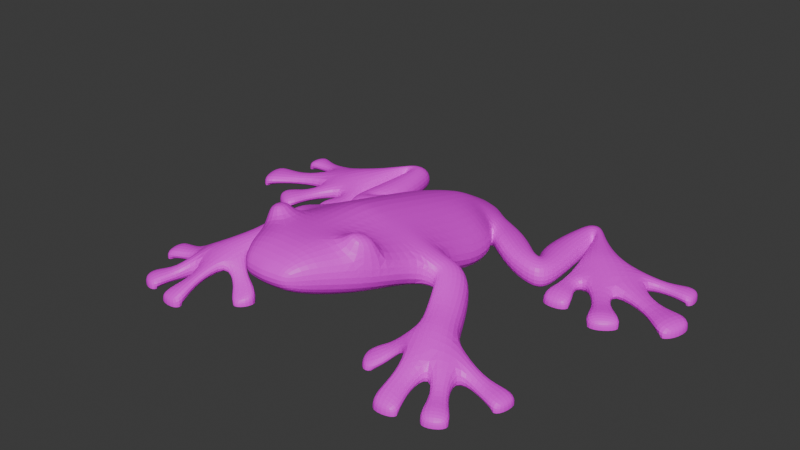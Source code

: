 # Source: frog_2.blend  (saved by Blender 4.0.36; exported with 4.5.12 LTS)
import bpy
from mathutils import Matrix  # noqa: F401  (used for matrix-valued properties, if any)

bpy.ops.wm.read_factory_settings(use_empty=True)
scene = bpy.context.scene
scene.name = 'Scene'

# ---- collections
col_collection = bpy.data.collections.new('Collection'); scene.collection.children.link(col_collection)

# ---- images (referenced by path relative to the original .blend; pixels are not part of the script)
import os
ASSET_DIR = os.environ.get("B2B_ASSET_DIR", "")  # directory of the original .blend (textures are referenced by path, not embedded)
HERE = os.path.dirname(os.path.abspath(__file__))  # packed textures are extracted next to this script under _unpacked/

def load_image(name, relpath, width, height, colorspace="sRGB"):
    """Load a texture the original file referenced (path relative to the .blend, or extracted next to this script)."""
    p = next((c for c in (os.path.join(HERE, relpath), os.path.join(ASSET_DIR, relpath)) if relpath and os.path.exists(c)), "")
    if p:
        img = bpy.data.images.load(p, check_existing=True)
        img.name = name
    else:  # same state as the original file: an image datablock whose file is absent (Cycles renders it pink)
        img = bpy.data.images.new(name, width, height)
        img.source = "FILE"
        img.filepath = "//" + (relpath or name)
    img.colorspace_settings.name = colorspace
    return img
img_untitled = load_image('Untitled', '', 2048, 2048, 'sRGB')
img_material_rana1 = load_image('material rana1', '', 2048, 2048, 'sRGB')

# ---- materials (node trees are filled in below, after node groups)
mat_material = bpy.data.materials.new('Material')
mat_material.use_transparent_shadow = False

# ---- material node trees
mat_material.use_nodes = True; mat_material.node_tree.nodes.clear()
_N = mat_material.node_tree.nodes; _L = mat_material.node_tree.links
n0 = _N.new('ShaderNodeBsdfPrincipled'); n0.name = 'Principled BSDF'; n0.location = (10, 300)
n0.inputs[3].default_value = 1.45
n1 = _N.new('ShaderNodeOutputMaterial'); n1.name = 'Material Output'; n1.location = (300, 300)
n2 = _N.new('ShaderNodeUVMap'); n2.name = 'UV Map'; n2.location = (-341, 458)
n2.uv_map = 'UVMap'
n3 = _N.new('ShaderNodeTexImage'); n3.name = 'Image Texture'; n3.location = (-409, 346)
n3.image = img_untitled
n4 = _N.new('ShaderNodeTexImage'); n4.name = 'Image Texture.001'; n4.location = (-385, 63)
n4.image = img_material_rana1
_L.new(n0.outputs[0], n1.inputs[0])
_L.new(n4.outputs[0], n0.inputs[0])
n1.is_active_output = True

# ---- world
world_world = bpy.data.worlds.new('World'); scene.world = world_world
world_world.use_nodes = True; world_world.node_tree.nodes.clear()
_N = world_world.node_tree.nodes; _L = world_world.node_tree.links
n0 = _N.new('ShaderNodeOutputWorld'); n0.name = 'World Output'; n0.location = (300, 300)
n1 = _N.new('ShaderNodeBackground'); n1.name = 'Background'; n1.location = (10, 300)
n1.inputs[0].default_value = (0.05088, 0.05088, 0.05088, 1.0)
_L.new(n1.outputs[0], n0.inputs[0])
n0.is_active_output = True
world_world.color = (0.05088, 0.05088, 0.05088)
world_world.use_sun_shadow = False
world_world.sun_shadow_jitter_overblur = 0.0

# ---- meshes
me_plane = bpy.data.meshes.new('Plane')
me_plane.from_pydata([(0.6167, -0.1789, 0.2627), (0.6144, 0.5218, 0.113), (0.0, -0.1736, 0.1966), (0.0, 0.5173, 0.0888), (0.6035, 0.07074, 0.2451), (0.0, 0.07074, 0.1585), (0.5815, -0.5036, 0.3347), (0.0, -0.4993, 0.2475), (0.4882, -0.7425, 0.37), (0.0, -0.7382, 0.2848), (0.3573, -0.9796, 0.4075), (0.0, -0.9753, 0.3508), (0.2141, -1.173, 0.4393), (0.0, -1.212, 0.4454), (0.5484, 0.8701, 0.08628), (0.0, 0.8647, 0.03457), (0.3638, 1.103, 0.06275), (0.0, 1.102, 0.03642), (0.3045, 1.415, 0.01636), (0.0, 1.415, 0.01642), (0.1506, 1.518, 0.007231), (0.0, 1.552, 0.005595), (0.7344, 0.8293, 0.04762), (0.8394, 1.075, 0.016), (0.491, 0.9628, 0.08267), (0.597, 1.302, 0.0197), (1.026, 0.7969, 0.0), (0.8651, 1.061, 0.01329), (1.09, 0.9452, 0.0), (0.8449, 1.094, 0.01419), (1.081, 1.21, 0.0), (0.7471, 1.278, 0.01152), (1.036, 1.621, 0.0), (0.8179, 1.733, 0.0), (1.036, 1.629, 0.0), (0.8828, 1.884, 0.0), (1.042, 1.635, 0.0), (1.004, 1.889, 0.0), (1.044, 1.627, 0.0), (1.128, 1.715, 0.0), (1.108, 1.326, 0.0), (1.375, 1.538, 0.0), (1.12, 1.159, 0.0), (1.564, 1.511, 0.0), (1.315, 1.092, 0.0), (1.648, 1.355, 0.0), (1.14, 0.7007, 2.91e-11), (1.346, 0.7151, 2.91e-11), (2.064, 1.596, 2.91e-11), (2.093, 1.421, 2.91e-11), (0.7181, -0.1494, 0.2524), (0.8017, 0.1266, 0.1928), (0.7372, -0.1617, 0.2458), (0.9425, 0.03991, 0.1426), (0.8335, -0.3922, 0.2006), (1.09, -0.254, 0.06253), (0.8947, -0.5394, 0.1908), (1.167, -0.4341, 0.03418), (0.9374, -0.7069, 0.1374), (1.324, -0.6443, 0.0), (0.5604, -0.7521, 2.91e-11), (0.6582, -0.8999, 2.91e-11), (1.764, -0.5117, 2.91e-11), (1.731, -0.7067, 2.91e-11), (0.6101, -0.05358, 0.2645), (0.0, -0.05141, 0.1776), (0.7599, -0.01155, 0.2291), (0.8399, -0.06235, 0.2062), (0.962, -0.3237, 0.1214), (1.031, -0.4883, 0.1121), (1.18, -0.7502, 0.01327), (0.3341, 1.258, 0.03519), (0.0, 1.257, 0.03148), (0.7869, 0.9514, 0.03158), (0.544, 1.13, 0.04609), (0.9453, 0.9298, 0.006366), (0.9673, 1.021, 0.002663), (0.9142, 1.246, 0.0005572), (0.927, 1.677, 0.0), (0.9595, 1.756, 0.0), (1.023, 1.762, 0.0), (1.089, 1.675, 0.0), (1.241, 1.432, 0.0), (1.342, 1.335, 0.0), (1.539, 1.127, 0.0), (1.011, -1.21, 2.91e-11), (1.213, -1.189, 2.91e-11), (1.563, -1.062, 2.91e-11), (1.406, -1.145, 2.91e-11), (2.235, 1.063, 2.91e-11), (2.176, 0.8701, 2.91e-11), (1.647, 0.6102, 2.91e-11), (1.806, 0.7207, 2.91e-11), (0.3083, -0.1757, 0.197), (0.3072, 0.5173, 0.0888), (0.3017, 0.07074, 0.1585), (0.2908, -0.5015, 0.2478), (0.2441, -0.7404, 0.2851), (0.1787, -0.9774, 0.3512), (0.107, -1.193, 0.4423), (0.2742, 0.8647, 0.03457), (0.1819, 1.103, 0.03414), (0.1522, 1.416, 0.01541), (0.0753, 1.535, 0.006517), (0.305, -0.0525, 0.1777), (0.1671, 1.258, 0.03003), (0.6167, -0.1545, 0.432), (0.6144, 0.5378, 0.2753), (0.0, -0.134, 0.6427), (0.0, 0.5568, 0.5092), (0.6035, 0.09713, 0.4142), (0.0, 0.1103, 0.6045), (0.5815, -0.4772, 0.5039), (0.0, -0.4597, 0.6223), (0.4882, -0.7161, 0.5411), (0.0, -0.6986, 0.625), (0.3573, -0.9532, 0.5781), (0.0, -0.9413, 0.6261), (0.2141, -1.156, 0.5508), (0.0, -1.195, 0.5569), (0.5484, 0.8882, 0.2529), (0.0, 0.9043, 0.4239), (0.3638, 1.122, 0.1958), (0.0, 1.132, 0.3709), (0.3045, 1.419, 0.1626), (0.0, 1.419, 0.2406), (0.1506, 1.519, 0.1719), (0.0, 1.552, 0.1715), (0.7344, 0.8363, 0.1684), (0.8394, 1.076, 0.1638), (0.491, 0.9831, 0.2137), (0.597, 1.306, 0.1657), (1.026, 0.7969, 0.1319), (0.8651, 1.062, 0.1622), (1.09, 0.9452, 0.1319), (0.8449, 1.095, 0.1096), (1.081, 1.21, 0.1319), (0.7471, 1.279, 0.1218), (1.036, 1.621, 0.1319), (0.8179, 1.733, 0.1183), (1.036, 1.629, 0.1319), (0.8828, 1.884, 0.1183), (1.042, 1.635, 0.1319), (1.004, 1.889, 0.1183), (1.044, 1.627, 0.1319), (1.128, 1.715, 0.1183), (1.108, 1.326, 0.1319), (1.375, 1.538, 0.1183), (1.12, 1.159, 0.09043), (1.564, 1.511, 0.09524), (1.315, 1.092, 0.1095), (1.648, 1.355, 0.1095), (1.14, 0.7007, 0.04561), (1.346, 0.7151, 0.04561), (2.064, 1.596, 0.04561), (2.093, 1.421, 0.04561), (0.7181, -0.1256, 0.3736), (0.8017, 0.148, 0.3627), (0.7372, -0.1387, 0.3671), (0.9425, 0.05418, 0.3125), (0.8335, -0.3744, 0.2537), (1.09, -0.2504, 0.2359), (0.8947, -0.5238, 0.244), (1.167, -0.4331, 0.2102), (0.9374, -0.6969, 0.2096), (1.324, -0.6443, 0.1712), (0.5604, -0.746, 0.05687), (0.6582, -0.8952, 0.03613), (1.764, -0.5117, 0.04561), (1.731, -0.7067, 0.04561), (0.6101, -0.02719, 0.4336), (0.0, -0.01182, 0.6236), (0.7599, 0.01185, 0.3987), (0.8399, -0.04207, 0.3761), (0.962, -0.3147, 0.278), (1.031, -0.4809, 0.2704), (1.18, -0.7504, 0.1889), (0.3341, 1.269, 0.198), (0.0, 1.269, 0.3112), (0.7869, 0.9557, 0.1919), (0.544, 1.142, 0.2089), (0.9453, 0.9297, 0.1733), (0.9673, 1.021, 0.1715), (0.9142, 1.246, 0.1711), (0.927, 1.677, 0.1712), (0.9595, 1.756, 0.1712), (1.023, 1.762, 0.1712), (1.089, 1.675, 0.1712), (1.241, 1.432, 0.1712), (1.342, 1.335, 0.1712), (1.539, 1.127, 0.1095), (1.011, -1.21, 0.04966), (1.213, -1.189, 0.04561), (1.563, -1.062, 0.04561), (1.406, -1.145, 0.04561), (2.235, 1.063, 0.04561), (2.176, 0.8701, 0.04561), (1.647, 0.6102, 0.04561), (1.806, 0.7207, 0.04561), (0.3083, -0.1361, 0.5372), (0.3072, 0.5568, 0.429), (0.3017, 0.1103, 0.4987), (0.2908, -0.4619, 0.5881), (0.2441, -0.7008, 0.6253), (0.1787, -0.9434, 0.6264), (0.107, -1.175, 0.5538), (0.2742, 0.9043, 0.3748), (0.1819, 1.132, 0.3147), (0.1522, 1.419, 0.2081), (0.0753, 1.535, 0.1717), (0.305, -0.01291, 0.518), (0.1671, 1.269, 0.2656), (0.365, -0.4866, 0.6607), (0.5253, -0.499, 0.6298), (0.3274, -0.679, 0.6908), (0.4502, -0.6914, 0.6599), (1.525, 0.8618, 0.00212), (1.539, 0.6658, 2.91e-11), (1.809, 0.8197, 2.91e-11), (1.624, 0.9199, 0.00212), (1.525, 0.8618, 0.06312), (1.539, 0.6658, 0.08702), (1.809, 0.8197, 0.08702), (1.624, 0.9199, 0.06312), (1.887, 1.038, 0.0002045), (2.057, 0.8305, 2.91e-11), (2.174, 1.184, 2.91e-11), (1.935, 1.16, 0.0002045), (1.887, 1.038, 0.06171), (2.057, 0.8305, 0.08921), (2.174, 1.184, 0.08921), (1.935, 1.16, 0.06171), (1.85, 1.42, 0.0), (2.016, 1.385, 2.91e-11), (1.98, 1.606, 2.91e-11), (1.831, 1.522, 0.0), (1.85, 1.42, 0.06473), (2.016, 1.385, 0.07618), (1.98, 1.606, 0.07618), (1.831, 1.522, 0.06473), (1.136, 0.9634, -0.001246), (1.106, 0.8061, 2.91e-11), (1.366, 0.833, 2.91e-11), (1.267, 0.9823, -0.001246), (1.136, 0.9634, 0.0782), (1.106, 0.8061, 0.09077), (1.366, 0.833, 0.09077), (1.267, 0.9823, 0.0782), (1.483, -0.6387, 0.002806), (1.638, -0.7113, 2.91e-11), (1.667, -0.4807, 2.91e-11), (1.487, -0.5066, 0.01384), (1.483, -0.6387, 0.07157), (1.638, -0.7113, 0.07474), (1.667, -0.4805, 0.0834), (1.488, -0.5063, 0.08417), (1.303, -0.9092, 0.002285), (1.334, -1.074, 2.91e-11), (1.536, -0.9599, 2.91e-11), (1.412, -0.8537, -0.002682), (1.303, -0.9092, 0.08214), (1.334, -1.074, 0.08765), (1.536, -0.9599, 0.08274), (1.412, -0.8537, 0.07552), (1.012, -0.9458, 0.06957), (0.9868, -1.104, -9.022e-10), (1.214, -1.096, 2.91e-11), (1.154, -0.939, 0.02049), (1.011, -0.9425, 0.1441), (0.9868, -1.101, 0.1129), (1.214, -1.096, 0.07751), (1.154, -0.939, 0.09454), (0.7681, -0.6482, 0.06441), (0.6597, -0.6644, 2.91e-11), (0.7614, -0.8496, 2.91e-11), (0.8127, -0.7566, 0.02755), (0.7681, -0.6402, 0.1448), (0.6597, -0.6541, 0.1194), (0.7614, -0.8423, 0.05993), (0.8127, -0.7513, 0.1112)], [], [(95, 94, 1, 4), (104, 95, 4, 64), (93, 96, 7, 2), (96, 97, 9, 7), (97, 98, 11, 9), (98, 99, 13, 11), (94, 100, 14, 1), (100, 101, 16, 14), (105, 102, 18, 71), (102, 103, 20, 18), (74, 73, 22, 24), (71, 74, 24, 16), (73, 75, 26, 22), (75, 76, 28, 26), (76, 77, 30, 28), (77, 78, 32, 30), (78, 79, 34, 32), (79, 80, 36, 34), (80, 81, 38, 36), (81, 82, 40, 38), (82, 83, 42, 40), (83, 84, 44, 42), (242, 47, 46, 241), (234, 48, 49, 233), (64, 66, 50, 0), (66, 67, 52, 50), (67, 68, 54, 52), (68, 69, 56, 54), (69, 70, 58, 56), (274, 61, 60, 273), (250, 62, 63, 249), (57, 59, 70, 69), (55, 57, 69, 68), (53, 55, 68, 67), (51, 53, 67, 66), (4, 51, 66, 64), (93, 104, 64, 0), (43, 45, 84, 83), (41, 43, 83, 82), (39, 41, 82, 81), (37, 39, 81, 80), (35, 37, 80, 79), (33, 35, 79, 78), (31, 33, 78, 77), (29, 31, 77, 76), (27, 29, 76, 75), (23, 27, 75, 73), (18, 25, 74, 71), (25, 23, 73, 74), (101, 105, 71, 16), (266, 86, 85, 265), (258, 87, 88, 257), (226, 89, 90, 225), (218, 92, 91, 217), (17, 72, 105, 101), (2, 65, 104, 93), (19, 21, 103, 102), (72, 19, 102, 105), (15, 17, 101, 100), (3, 15, 100, 94), (10, 12, 99, 98), (8, 10, 98, 97), (6, 8, 97, 96), (0, 6, 96, 93), (65, 5, 95, 104), (5, 3, 94, 95), (201, 110, 107, 200), (210, 170, 110, 201), (199, 108, 113, 202), (202, 113, 115, 203), (203, 115, 117, 204), (204, 117, 119, 205), (200, 107, 120, 206), (206, 120, 122, 207), (211, 177, 124, 208), (208, 124, 126, 209), (180, 130, 128, 179), (177, 122, 130, 180), (179, 128, 132, 181), (181, 132, 134, 182), (182, 134, 136, 183), (183, 136, 138, 184), (184, 138, 140, 185), (185, 140, 142, 186), (186, 142, 144, 187), (187, 144, 146, 188), (188, 146, 148, 189), (189, 148, 150, 190), (246, 245, 152, 153), (238, 237, 155, 154), (170, 106, 156, 172), (172, 156, 158, 173), (173, 158, 160, 174), (174, 160, 162, 175), (175, 162, 164, 176), (278, 277, 166, 167), (254, 253, 169, 168), (163, 175, 176, 165), (161, 174, 175, 163), (159, 173, 174, 161), (157, 172, 173, 159), (110, 170, 172, 157), (199, 106, 170, 210), (149, 189, 190, 151), (147, 188, 189, 149), (145, 187, 188, 147), (143, 186, 187, 145), (141, 185, 186, 143), (139, 184, 185, 141), (137, 183, 184, 139), (135, 182, 183, 137), (133, 181, 182, 135), (129, 179, 181, 133), (124, 177, 180, 131), (131, 180, 179, 129), (207, 122, 177, 211), (270, 269, 191, 192), (262, 261, 194, 193), (230, 229, 196, 195), (222, 221, 197, 198), (123, 207, 211, 178), (108, 199, 210, 171), (125, 208, 209, 127), (178, 211, 208, 125), (121, 206, 207, 123), (109, 200, 206, 121), (116, 204, 205, 118), (114, 203, 204, 116), (112, 202, 212, 213), (106, 199, 202, 112), (171, 210, 201, 111), (111, 201, 200, 109), (34, 36, 142, 140), (4, 1, 107, 110), (52, 54, 160, 158), (37, 35, 141, 143), (103, 21, 127, 209), (55, 53, 159, 161), (18, 20, 126, 124), (85, 86, 192, 191), (36, 38, 144, 142), (265, 85, 191, 269), (54, 56, 162, 160), (39, 37, 143, 145), (267, 70, 176, 271), (57, 55, 161, 163), (24, 22, 128, 130), (88, 87, 193, 194), (38, 40, 146, 144), (25, 18, 124, 131), (257, 88, 194, 261), (41, 39, 145, 147), (16, 24, 130, 122), (259, 59, 165, 263), (23, 25, 131, 129), (90, 89, 195, 196), (6, 0, 106, 112), (60, 61, 167, 166), (40, 42, 148, 146), (225, 90, 196, 229), (273, 60, 166, 277), (43, 41, 147, 149), (227, 45, 151, 231), (275, 58, 164, 279), (22, 26, 132, 128), (91, 92, 198, 197), (8, 6, 112, 114), (63, 62, 168, 169), (27, 23, 129, 133), (217, 91, 197, 221), (249, 63, 169, 253), (219, 84, 190, 223), (251, 57, 163, 255), (46, 47, 153, 152), (26, 28, 134, 132), (10, 8, 114, 116), (241, 46, 152, 245), (29, 27, 133, 135), (99, 12, 118, 205), (243, 44, 150, 247), (49, 48, 154, 155), (28, 30, 136, 134), (12, 10, 116, 118), (233, 49, 155, 237), (31, 29, 135, 137), (235, 43, 149, 239), (1, 14, 120, 107), (30, 32, 138, 136), (13, 99, 205, 119), (0, 50, 156, 106), (33, 31, 137, 139), (51, 4, 110, 157), (14, 16, 122, 120), (32, 34, 140, 138), (50, 52, 158, 156), (35, 33, 139, 141), (20, 103, 209, 126), (53, 51, 157, 159), (213, 212, 214, 215), (114, 112, 213, 215), (203, 114, 215, 214), (202, 203, 214, 212), (92, 218, 222, 198), (218, 219, 223, 222), (44, 216, 220, 150), (216, 217, 221, 220), (190, 150, 220, 223), (223, 220, 221, 222), (84, 219, 216, 44), (219, 218, 217, 216), (89, 226, 230, 195), (226, 227, 231, 230), (84, 224, 228, 190), (224, 225, 229, 228), (151, 190, 228, 231), (231, 228, 229, 230), (45, 227, 224, 84), (227, 226, 225, 224), (48, 234, 238, 154), (234, 235, 239, 238), (45, 232, 236, 151), (232, 233, 237, 236), (149, 151, 236, 239), (239, 236, 237, 238), (43, 235, 232, 45), (235, 234, 233, 232), (47, 242, 246, 153), (242, 243, 247, 246), (42, 240, 244, 148), (240, 241, 245, 244), (150, 148, 244, 247), (247, 244, 245, 246), (44, 243, 240, 42), (243, 242, 241, 240), (62, 250, 254, 168), (250, 251, 255, 254), (59, 248, 252, 165), (248, 249, 253, 252), (163, 165, 252, 255), (255, 252, 253, 254), (57, 251, 248, 59), (251, 250, 249, 248), (87, 258, 262, 193), (258, 259, 263, 262), (70, 256, 260, 176), (256, 257, 261, 260), (165, 176, 260, 263), (263, 260, 261, 262), (59, 259, 256, 70), (259, 258, 257, 256), (86, 266, 270, 192), (266, 267, 271, 270), (58, 264, 268, 164), (264, 265, 269, 268), (176, 164, 268, 271), (271, 268, 269, 270), (70, 267, 264, 58), (267, 266, 265, 264), (61, 274, 278, 167), (274, 275, 279, 278), (56, 272, 276, 162), (272, 273, 277, 276), (164, 162, 276, 279), (279, 276, 277, 278), (58, 275, 272, 56), (275, 274, 273, 272)])
_k = {(46, 47): 1.0, (46, 241): 1.0, (48, 49): 1.0, (49, 233): 1.0, (60, 61): 1.0, (60, 273): 1.0, (62, 63): 1.0, (63, 249): 1.0, (85, 86): 1.0, (85, 265): 1.0, (87, 88): 1.0, (88, 257): 1.0, (89, 90): 1.0, (90, 225): 1.0, (91, 92): 1.0, (91, 217): 1.0, (92, 218): 1.0, (217, 218): 1.0, (89, 226): 1.0, (225, 226): 1.0, (48, 234): 1.0, (233, 234): 1.0, (47, 242): 1.0, (241, 242): 1.0, (62, 250): 1.0, (249, 250): 1.0, (87, 258): 1.0, (257, 258): 1.0, (86, 266): 1.0, (265, 266): 1.0, (61, 274): 1.0, (273, 274): 1.0}
me_plane.attributes.new('crease_edge', 'FLOAT', 'EDGE').data.foreach_set('value', [_k.get((min(e.vertices), max(e.vertices)), 0.0) for e in me_plane.edges])
_uv = me_plane.uv_layers.new(name='UVMap')
_uv.uv.foreach_set('vector', [0.9321, 0.289, 0.9309, 0.3891, 0.8628, 0.3901, 0.8658, 0.2882, 0.9314, 0.2614, 0.9321, 0.289, 0.8658, 0.2882, 0.8644, 0.2603, 0.9307, 0.2337, 0.9346, 0.1607, 0.9992, 0.1609, 0.9992, 0.2339, 0.9346, 0.1607, 0.9449, 0.1071, 0.9992, 0.1074, 0.9992, 0.1609, 0.9449, 0.1071, 0.9597, 0.05354, 0.9995, 0.05385, 0.9992, 0.1074, 0.9597, 0.05354, 0.9762, 0.004484, 1.0, -3.345e-08, 0.9995, 0.05385, 0.9309, 0.3891, 0.9383, 0.4669, 0.8778, 0.4678, 0.8628, 0.3901, 0.9383, 0.4669, 0.9591, 0.5198, 0.919, 0.5196, 0.8778, 0.4678, 0.9626, 0.5544, 0.966, 0.5896, 0.9322, 0.5895, 0.9255, 0.5543, 0.966, 0.5896, 0.9832, 0.6161, 0.9665, 0.6124, 0.9322, 0.5895, 0.8788, 0.5261, 0.8244, 0.4867, 0.836, 0.4593, 0.8906, 0.4884, 0.9255, 0.5543, 0.8788, 0.5261, 0.8906, 0.4884, 0.919, 0.5196, 0.8244, 0.4867, 0.7889, 0.4824, 0.7707, 0.453, 0.836, 0.4593, 0.7889, 0.4824, 0.7841, 0.5028, 0.7567, 0.486, 0.7707, 0.453, 0.7841, 0.5028, 0.7962, 0.5526, 0.759, 0.5449, 0.7567, 0.486, 0.7962, 0.5526, 0.794, 0.6485, 0.7696, 0.6362, 0.759, 0.5449, 0.794, 0.6485, 0.7869, 0.6662, 0.7696, 0.638, 0.7696, 0.6362, 0.7869, 0.6662, 0.7728, 0.6675, 0.7684, 0.6394, 0.7696, 0.638, 0.7728, 0.6675, 0.758, 0.6483, 0.7679, 0.6375, 0.7684, 0.6394, 0.758, 0.6483, 0.7237, 0.5945, 0.7533, 0.5708, 0.7679, 0.6375, 0.7237, 0.5945, 0.7012, 0.573, 0.7503, 0.5336, 0.7533, 0.5708, 0.7012, 0.573, 0.657, 0.527, 0.7068, 0.5188, 0.7503, 0.5336, 0.6951, 0.4614, 0.6994, 0.4351, 0.7451, 0.4318, 0.7528, 0.4551, 0.5597, 0.6338, 0.5411, 0.6315, 0.5342, 0.5928, 0.5513, 0.5847, 0.8644, 0.2603, 0.8308, 0.2703, 0.8401, 0.2393, 0.8627, 0.2325, 0.8308, 0.2703, 0.8127, 0.2593, 0.8358, 0.2367, 0.8401, 0.2393, 0.8127, 0.2593, 0.7844, 0.2024, 0.8136, 0.1861, 0.8358, 0.2367, 0.7844, 0.2024, 0.7688, 0.166, 0.7997, 0.1536, 0.8136, 0.1861, 0.7688, 0.166, 0.7342, 0.1092, 0.7894, 0.117, 0.7997, 0.1536, 0.8271, 0.08683, 0.8499, 0.07557, 0.8719, 0.1083, 0.85, 0.1279, 0.6263, 0.1697, 0.6047, 0.1629, 0.6116, 0.1195, 0.6322, 0.1184, 0.7379, 0.1791, 0.7023, 0.133, 0.7342, 0.1092, 0.7688, 0.166, 0.7553, 0.2188, 0.7379, 0.1791, 0.7688, 0.166, 0.7844, 0.2024, 0.7894, 0.2829, 0.7553, 0.2188, 0.7844, 0.2024, 0.8127, 0.2593, 0.8213, 0.3015, 0.7894, 0.2829, 0.8127, 0.2593, 0.8308, 0.2703, 0.8658, 0.2882, 0.8213, 0.3015, 0.8308, 0.2703, 0.8644, 0.2603, 0.9307, 0.2337, 0.9314, 0.2614, 0.8644, 0.2603, 0.8627, 0.2325, 0.652, 0.6123, 0.6333, 0.5777, 0.657, 0.527, 0.7012, 0.573, 0.6941, 0.6181, 0.652, 0.6123, 0.7012, 0.573, 0.7237, 0.5945, 0.7493, 0.6573, 0.6941, 0.6181, 0.7237, 0.5945, 0.758, 0.6483, 0.7771, 0.6956, 0.7493, 0.6573, 0.758, 0.6483, 0.7728, 0.6675, 0.8041, 0.6944, 0.7771, 0.6956, 0.7728, 0.6675, 0.7869, 0.6662, 0.8183, 0.6608, 0.8041, 0.6944, 0.7869, 0.6662, 0.794, 0.6485, 0.8335, 0.5596, 0.8183, 0.6608, 0.794, 0.6485, 0.7962, 0.5526, 0.8115, 0.5186, 0.8335, 0.5596, 0.7962, 0.5526, 0.7841, 0.5028, 0.807, 0.5114, 0.8115, 0.5186, 0.7841, 0.5028, 0.7889, 0.4824, 0.8127, 0.5144, 0.807, 0.5114, 0.7889, 0.4824, 0.8244, 0.4867, 0.9322, 0.5895, 0.867, 0.5647, 0.8788, 0.5261, 0.9255, 0.5543, 0.867, 0.5647, 0.8127, 0.5144, 0.8244, 0.4867, 0.8788, 0.5261, 0.9591, 0.5198, 0.9626, 0.5544, 0.9255, 0.5543, 0.919, 0.5196, 0.7259, 0.03248, 0.7261, 0.01181, 0.7711, 0.007075, 0.7766, 0.0306, 0.6547, 0.06306, 0.6484, 0.04036, 0.6833, 0.02187, 0.6993, 0.03759, 0.516, 0.5401, 0.5023, 0.5134, 0.515, 0.4704, 0.5415, 0.4615, 0.5966, 0.4588, 0.5971, 0.4368, 0.6324, 0.4121, 0.6563, 0.4244, 0.9996, 0.5194, 0.9998, 0.5539, 0.9626, 0.5544, 0.9591, 0.5198, 0.9992, 0.2339, 0.9992, 0.2613, 0.9314, 0.2614, 0.9307, 0.2337, 0.9999, 0.5892, 1.0, 0.6198, 0.9832, 0.6161, 0.966, 0.5896, 0.9998, 0.5539, 0.9999, 0.5892, 0.966, 0.5896, 0.9626, 0.5544, 0.9993, 0.4667, 0.9996, 0.5194, 0.9591, 0.5198, 0.9383, 0.4669, 0.9992, 0.3888, 0.9993, 0.4667, 0.9383, 0.4669, 0.9309, 0.3891, 0.9205, 0.05253, 0.9524, 0.008969, 0.9762, 0.004484, 0.9597, 0.05354, 0.8914, 0.1058, 0.9205, 0.05253, 0.9597, 0.05354, 0.9449, 0.1071, 0.8707, 0.1594, 0.8914, 0.1058, 0.9449, 0.1071, 0.9346, 0.1607, 0.8627, 0.2325, 0.8707, 0.1594, 0.9346, 0.1607, 0.9307, 0.2337, 0.9992, 0.2613, 0.9992, 0.2887, 0.9321, 0.289, 0.9314, 0.2614, 0.9992, 0.2887, 0.9992, 0.3888, 0.9309, 0.3891, 0.9321, 0.289, 0.07059, 0.2923, 0.1403, 0.2928, 0.1448, 0.3933, 0.07054, 0.3926, 0.07164, 0.2646, 0.1421, 0.2649, 0.1403, 0.2928, 0.07059, 0.2923, 0.0727, 0.2369, 0.0006721, 0.2334, 0.004978, 0.1617, 0.06977, 0.1636, 0.06977, 0.1636, 0.004978, 0.1617, 0.007291, 0.1087, 0.0603, 0.1097, 0.0603, 0.1097, 0.007291, 0.1087, 0.00972, 0.05485, 0.04852, 0.05545, 0.04852, 0.05545, 0.00972, 0.05485, 0.01563, -7.482e-09, 0.03882, 0.005043, 0.07054, 0.3926, 0.1448, 0.3933, 0.128, 0.471, 0.06242, 0.4705, 0.06242, 0.4705, 0.128, 0.471, 0.08822, 0.5229, 0.04293, 0.5215, 0.04066, 0.5528, 0.08017, 0.5551, 0.07389, 0.5889, 0.03866, 0.5872, 0.03866, 0.5872, 0.07389, 0.5889, 0.03901, 0.6099, 0.0225, 0.6132, 0.1265, 0.5282, 0.1164, 0.4925, 0.1729, 0.4623, 0.182, 0.4886, 0.08017, 0.5551, 0.08822, 0.5229, 0.1164, 0.4925, 0.1265, 0.5282, 0.182, 0.4886, 0.1729, 0.4623, 0.2383, 0.4561, 0.2175, 0.4842, 0.2175, 0.4842, 0.2383, 0.4561, 0.2507, 0.4893, 0.2215, 0.5046, 0.2215, 0.5046, 0.2507, 0.4893, 0.2462, 0.5479, 0.2077, 0.554, 0.2077, 0.554, 0.2462, 0.5479, 0.2322, 0.6388, 0.206, 0.6497, 0.206, 0.6497, 0.2322, 0.6388, 0.2321, 0.6406, 0.2123, 0.6675, 0.2123, 0.6675, 0.2321, 0.6406, 0.2332, 0.642, 0.226, 0.6692, 0.226, 0.6692, 0.2332, 0.642, 0.2338, 0.6401, 0.2411, 0.6503, 0.2411, 0.6503, 0.2338, 0.6401, 0.2507, 0.5739, 0.2768, 0.5975, 0.2768, 0.5975, 0.2507, 0.5739, 0.2571, 0.5378, 0.2996, 0.5766, 0.2996, 0.5766, 0.2571, 0.5378, 0.2992, 0.5236, 0.3475, 0.5329, 0.3139, 0.467, 0.2577, 0.4594, 0.2683, 0.4372, 0.3129, 0.4416, 0.4399, 0.6424, 0.4501, 0.5936, 0.4679, 0.6027, 0.4597, 0.6411, 0.1421, 0.2649, 0.1449, 0.2368, 0.1694, 0.245, 0.1759, 0.2752, 0.1759, 0.2752, 0.1694, 0.245, 0.174, 0.2423, 0.1949, 0.2642, 0.1949, 0.2642, 0.174, 0.2423, 0.2027, 0.1929, 0.2289, 0.2064, 0.2289, 0.2064, 0.2027, 0.1929, 0.218, 0.1604, 0.2458, 0.1702, 0.2458, 0.1702, 0.218, 0.1604, 0.2307, 0.1229, 0.2849, 0.113, 0.2011, 0.09259, 0.1743, 0.1325, 0.1567, 0.1128, 0.1804, 0.08072, 0.3929, 0.1778, 0.3895, 0.1267, 0.411, 0.1288, 0.4161, 0.1722, 0.2778, 0.1828, 0.2458, 0.1702, 0.2849, 0.113, 0.3159, 0.1377, 0.2581, 0.2223, 0.2289, 0.2064, 0.2458, 0.1702, 0.2778, 0.1828, 0.2192, 0.2874, 0.1949, 0.2642, 0.2289, 0.2064, 0.2581, 0.2223, 0.1853, 0.3063, 0.1759, 0.2752, 0.1949, 0.2642, 0.2192, 0.2874, 0.1403, 0.2928, 0.1421, 0.2649, 0.1759, 0.2752, 0.1853, 0.3063, 0.0727, 0.2369, 0.1449, 0.2368, 0.1421, 0.2649, 0.07164, 0.2646, 0.3497, 0.6184, 0.2996, 0.5766, 0.3475, 0.5329, 0.3687, 0.5841, 0.3072, 0.6228, 0.2768, 0.5975, 0.2996, 0.5766, 0.3497, 0.6184, 0.2519, 0.6605, 0.2411, 0.6503, 0.2768, 0.5975, 0.3072, 0.6228, 0.2232, 0.6982, 0.226, 0.6692, 0.2411, 0.6503, 0.2519, 0.6605, 0.1968, 0.6963, 0.2123, 0.6675, 0.226, 0.6692, 0.2232, 0.6982, 0.1843, 0.6625, 0.206, 0.6497, 0.2123, 0.6675, 0.1968, 0.6963, 0.1734, 0.5614, 0.2077, 0.554, 0.206, 0.6497, 0.1843, 0.6625, 0.1971, 0.5214, 0.2215, 0.5046, 0.2077, 0.554, 0.1734, 0.5614, 0.1993, 0.5133, 0.2175, 0.4842, 0.2215, 0.5046, 0.1971, 0.5214, 0.1935, 0.5162, 0.182, 0.4886, 0.2175, 0.4842, 0.1993, 0.5133, 0.07389, 0.5889, 0.08017, 0.5551, 0.1265, 0.5282, 0.1384, 0.5657, 0.1384, 0.5657, 0.1265, 0.5282, 0.182, 0.4886, 0.1935, 0.5162, 0.04293, 0.5215, 0.08822, 0.5229, 0.08017, 0.5551, 0.04066, 0.5528, 0.3013, 0.03874, 0.2502, 0.03549, 0.2595, 0.0129, 0.3035, 0.01875, 0.3693, 0.07078, 0.3266, 0.04424, 0.3448, 0.02977, 0.3782, 0.04902, 0.4857, 0.5497, 0.4639, 0.4706, 0.4916, 0.481, 0.5023, 0.5242, 0.4103, 0.4668, 0.3534, 0.431, 0.3792, 0.4202, 0.4126, 0.4456, 0.0007391, 0.5194, 0.04293, 0.5215, 0.04066, 0.5528, 0.002203, 0.5509, 0.0006721, 0.2334, 0.0727, 0.2369, 0.07164, 0.2646, 0.000336, 0.2609, 0.004047, 0.5855, 0.03866, 0.5872, 0.0225, 0.6132, 0.005993, 0.6164, 0.002203, 0.5509, 0.04066, 0.5528, 0.03866, 0.5872, 0.004047, 0.5855, 0.0005329, 0.4679, 0.06242, 0.4705, 0.04293, 0.5215, 0.0007391, 0.5194, 1.107e-08, 0.3892, 0.07054, 0.3926, 0.06242, 0.4705, 0.0005329, 0.4679, 0.08973, 0.05533, 0.04852, 0.05545, 0.03882, 0.005043, 0.06201, 0.01009, 0.1175, 0.1094, 0.0603, 0.1097, 0.04852, 0.05545, 0.08973, 0.05533, 0.4774, 0.7656, 0.4774, 0.6982, 0.4975, 0.7095, 0.5008, 0.7457, 0.1449, 0.2368, 0.0727, 0.2369, 0.06977, 0.1636, 0.1371, 0.1636, 0.000336, 0.2609, 0.07164, 0.2646, 0.07059, 0.2923, 1.852e-08, 0.2883, 1.852e-08, 0.2883, 0.07059, 0.2923, 0.07054, 0.3926, 1.107e-08, 0.3892, 0.3727, 0.8183, 0.3711, 0.8182, 0.3711, 0.7889, 0.3727, 0.789, 0.5403, 0.6975, 0.5493, 0.8001, 0.5132, 0.7963, 0.5023, 0.6956, 0.1373, 0.7149, 0.1311, 0.771, 0.1208, 0.7641, 0.1128, 0.7026, 0.1146, 0.8153, 0.1146, 0.8423, 0.08829, 0.8423, 0.08828, 0.8153, 0.8112, 0.8115, 0.8113, 0.8282, 0.7744, 0.8282, 0.7744, 0.8115, 0.02437, 0.7805, 0.02829, 0.7086, 0.06479, 0.6982, 0.06207, 0.7722, 0.8093, 0.7606, 0.8111, 0.7947, 0.7744, 0.7947, 0.7768, 0.7606, 0.4332, 0.7864, 0.4332, 0.8301, 0.423, 0.8299, 0.4221, 0.7862, 0.6052, 0.6958, 0.6052, 0.6978, 0.5759, 0.6976, 0.5759, 0.6956, 0.08828, 0.7975, 0.08027, 0.8201, 0.06986, 0.8164, 0.06479, 0.7886, 0.1311, 0.771, 0.1231, 0.8056, 0.1127, 0.7991, 0.1208, 0.7641, 0.3653, 0.7889, 0.3654, 0.8313, 0.339, 0.8313, 0.339, 0.7889, 0.2176, 0.7401, 0.2145, 0.6997, 0.2535, 0.6982, 0.2341, 0.7395, 0.02639, 0.8232, 0.02437, 0.7805, 0.06207, 0.7722, 0.06479, 0.8154, 0.3681, 0.742, 0.3738, 0.7889, 0.347, 0.7868, 0.339, 0.737, 0.2535, 0.8359, 0.2535, 0.7965, 0.2637, 0.7964, 0.2637, 0.8358, 0.6052, 0.6978, 0.605, 0.7654, 0.5757, 0.7652, 0.5759, 0.6976, 0.8089, 0.6956, 0.8093, 0.7606, 0.7768, 0.7606, 0.7764, 0.6956, 0.1751, 0.7796, 0.1739, 0.8, 0.1638, 0.7994, 0.1557, 0.7787, 0.5493, 0.7505, 0.5493, 0.6959, 0.5757, 0.6956, 0.5757, 0.7503, 0.3738, 0.703, 0.3681, 0.742, 0.339, 0.737, 0.3443, 0.6982, 0.1764, 0.7477, 0.1764, 0.6986, 0.2145, 0.6982, 0.1938, 0.7475, 0.4332, 0.8419, 0.4336, 0.7834, 0.4661, 0.7824, 0.4661, 0.8415, 0.4576, 0.7673, 0.4576, 0.7268, 0.4677, 0.7268, 0.4677, 0.7673, 0.6997, 0.7952, 0.7022, 0.8671, 0.6642, 0.8652, 0.6616, 0.7938, 0.2972, 0.8298, 0.2972, 0.7913, 0.3053, 0.7923, 0.3099, 0.831, 0.605, 0.7654, 0.605, 0.8012, 0.5849, 0.8011, 0.5757, 0.7652, 0.1572, 0.8, 0.1572, 0.828, 0.147, 0.828, 0.1373, 0.8, 0.339, 0.7713, 0.3278, 0.7905, 0.3169, 0.784, 0.3162, 0.7577, 0.5496, 0.7926, 0.5493, 0.7505, 0.5757, 0.7503, 0.5708, 0.7925, 0.08828, 0.7621, 0.08828, 0.6984, 0.1127, 0.6982, 0.102, 0.762, 0.4119, 0.7444, 0.4193, 0.7065, 0.4332, 0.6982, 0.4281, 0.7352, 0.838, 0.6997, 0.8402, 0.7588, 0.8113, 0.7538, 0.8113, 0.6956, 0.3162, 0.8326, 0.3162, 0.7906, 0.3263, 0.7905, 0.3263, 0.8324, 0.7013, 0.7453, 0.6997, 0.7952, 0.6616, 0.7938, 0.6628, 0.7439, 0.3263, 0.8322, 0.3263, 0.7905, 0.3365, 0.7905, 0.3364, 0.8322, 0.3711, 0.8225, 0.3654, 0.8218, 0.3654, 0.7889, 0.3711, 0.7893, 0.0002785, 0.7181, 0.0006435, 0.6982, 0.01079, 0.6982, 0.01964, 0.7181, 0.8279, 0.8157, 0.8279, 0.8353, 0.8178, 0.8351, 0.8113, 0.8154, 0.4204, 0.7879, 0.4209, 0.8365, 0.3965, 0.8365, 0.4068, 0.7879, 0.7356, 0.7698, 0.7353, 0.6984, 0.7744, 0.6956, 0.7512, 0.7688, 0.4774, 0.7675, 0.4774, 0.8113, 0.4673, 0.8111, 0.4673, 0.7673, 0.6052, 0.8782, 0.6053, 0.8478, 0.6346, 0.8478, 0.6346, 0.8782, 0.7022, 0.6971, 0.7013, 0.7453, 0.6628, 0.7439, 0.6638, 0.6956, 0.6051, 0.8738, 0.605, 0.8985, 0.5949, 0.8984, 0.5849, 0.8737, 0.7025, 0.7043, 0.7022, 0.6959, 0.7353, 0.6956, 0.7237, 0.7042, 0.3137, 0.722, 0.3134, 0.7458, 0.2883, 0.7458, 0.2887, 0.722, 0.4332, 0.7209, 0.4332, 0.6985, 0.4576, 0.6982, 0.4509, 0.7206, 0.2738, 0.7964, 0.2738, 0.8358, 0.2637, 0.8358, 0.2637, 0.7964, 0.6053, 0.8478, 0.6053, 0.7894, 0.6347, 0.7894, 0.6346, 0.8478, 0.3134, 0.7458, 0.3162, 0.7914, 0.2778, 0.7914, 0.2883, 0.7458, 0.2778, 0.7775, 0.2774, 0.7964, 0.2673, 0.7962, 0.2609, 0.7772, 0.7024, 0.7504, 0.7025, 0.7043, 0.7237, 0.7042, 0.727, 0.7502, 0.5502, 0.852, 0.5496, 0.7926, 0.5708, 0.7925, 0.5646, 0.8518, 0.5493, 0.8001, 0.5394, 0.8786, 0.5023, 0.8751, 0.5132, 0.7963, 0.6053, 0.7894, 0.6053, 0.6974, 0.6347, 0.6974, 0.6347, 0.7894, 0.3141, 0.6982, 0.3137, 0.722, 0.2887, 0.722, 0.2891, 0.6982, 0.238, 0.8353, 0.2145, 0.8361, 0.2145, 0.8088, 0.2387, 0.7973, 0.7022, 0.8397, 0.7024, 0.7504, 0.727, 0.7502, 0.7285, 0.8393, 0.3757, 0.7547, 0.3738, 0.7091, 0.4099, 0.6982, 0.4119, 0.7437, 0.5394, 0.8786, 0.5331, 0.9361, 0.5032, 0.9344, 0.5023, 0.8751, 0.6053, 0.6974, 0.6053, 0.6956, 0.6347, 0.6956, 0.6347, 0.6974, 0.1371, 0.7106, 0.1373, 0.7149, 0.1128, 0.7026, 0.1127, 0.6982, 0.7031, 0.8661, 0.7022, 0.8397, 0.7285, 0.8393, 0.7294, 0.8658, 0.8111, 0.7947, 0.8112, 0.8115, 0.7744, 0.8115, 0.7744, 0.7947, 0.3738, 0.7879, 0.3757, 0.7547, 0.4119, 0.7437, 0.4101, 0.777, 0.1191, 0.156, 0.08266, 0.1572, 0.07503, 0.1137, 0.1033, 0.1123, 0.6628, 0.7439, 0.6616, 0.7938, 0.6347, 0.7857, 0.6356, 0.7455, 0.3965, 0.7879, 0.3965, 0.8413, 0.3738, 0.8257, 0.376, 0.8001, 0.06977, 0.1636, 0.0603, 0.1097, 0.07503, 0.1137, 0.08266, 0.1572, 0.118, 0.8273, 0.118, 0.8056, 0.1373, 0.8056, 0.1281, 0.8273, 0.2778, 0.8324, 0.2786, 0.7914, 0.2922, 0.7914, 0.2972, 0.8324, 1.279e-09, 0.8244, 0.0009972, 0.7601, 0.01457, 0.7601, 0.02437, 0.8244, 0.0009972, 0.7601, 0.0002785, 0.7181, 0.01964, 0.7181, 0.01457, 0.7601, 0.3475, 0.5329, 0.2992, 0.5236, 0.3494, 0.4748, 0.3703, 0.4883, 0.3703, 0.4883, 0.3494, 0.4748, 0.3534, 0.431, 0.4103, 0.4668, 0.657, 0.527, 0.6379, 0.4809, 0.6598, 0.4679, 0.7068, 0.5188, 0.6379, 0.4809, 0.5966, 0.4588, 0.6563, 0.4244, 0.6598, 0.4679, 0.4576, 0.7268, 0.4576, 0.6982, 0.4774, 0.6982, 0.4677, 0.7268, 0.0887, 0.8153, 0.08828, 0.7621, 0.102, 0.762, 0.1086, 0.8151, 0.5017, 0.7666, 0.5017, 0.8316, 0.4881, 0.831, 0.4774, 0.7656, 0.8113, 0.8154, 0.8113, 0.7589, 0.8312, 0.7588, 0.825, 0.8153, 0.3687, 0.5841, 0.3475, 0.5329, 0.4263, 0.5161, 0.4354, 0.5434, 0.4354, 0.5434, 0.4263, 0.5161, 0.4639, 0.4706, 0.4857, 0.5497, 0.6333, 0.5777, 0.569, 0.5345, 0.5795, 0.5074, 0.657, 0.527, 0.569, 0.5345, 0.516, 0.5401, 0.5415, 0.4615, 0.5795, 0.5074, 0.5508, 0.9039, 0.5507, 0.8853, 0.5676, 0.8852, 0.561, 0.9038, 0.5507, 0.8853, 0.5502, 0.852, 0.5646, 0.8518, 0.5676, 0.8852, 0.2778, 0.6986, 0.2772, 0.7459, 0.2628, 0.7456, 0.2535, 0.6982, 0.2772, 0.7459, 0.2778, 0.7775, 0.2609, 0.7772, 0.2628, 0.7456, 0.3497, 0.6184, 0.3687, 0.5841, 0.4143, 0.6005, 0.4089, 0.6229, 0.4089, 0.6229, 0.4143, 0.6005, 0.4501, 0.5936, 0.4399, 0.6424, 0.652, 0.6123, 0.5928, 0.6149, 0.5882, 0.5922, 0.6333, 0.5777, 0.5928, 0.6149, 0.5597, 0.6338, 0.5513, 0.5847, 0.5882, 0.5922, 0.4343, 0.7824, 0.434, 0.7572, 0.4542, 0.7569, 0.4445, 0.7823, 0.434, 0.7572, 0.4332, 0.7209, 0.4509, 0.7206, 0.4542, 0.7569, 0.605, 0.8012, 0.6052, 0.8433, 0.5876, 0.8432, 0.5849, 0.8011, 0.6052, 0.8433, 0.6051, 0.8738, 0.5849, 0.8737, 0.5876, 0.8432, 0.2992, 0.5236, 0.2571, 0.5378, 0.2631, 0.4947, 0.2913, 0.4997, 0.2913, 0.4997, 0.2631, 0.4947, 0.2577, 0.4594, 0.3139, 0.467, 0.7068, 0.5188, 0.7174, 0.4945, 0.7465, 0.4902, 0.7503, 0.5336, 0.7174, 0.4945, 0.6951, 0.4614, 0.7528, 0.4551, 0.7465, 0.4902, 0.7367, 0.8314, 0.7353, 0.8099, 0.7538, 0.8086, 0.7469, 0.8307, 0.7353, 0.8099, 0.7356, 0.7698, 0.7512, 0.7688, 0.7538, 0.8086, 0.2098, 0.8369, 0.1764, 0.837, 0.1764, 0.8217, 0.2098, 0.7989, 0.1737, 0.8, 0.1738, 0.8272, 0.1572, 0.8272, 0.1584, 0.8, 0.2778, 0.1828, 0.3159, 0.1377, 0.3552, 0.1419, 0.3542, 0.171, 0.3542, 0.171, 0.3552, 0.1419, 0.3895, 0.1267, 0.3929, 0.1778, 0.7379, 0.1791, 0.6662, 0.1636, 0.6669, 0.1344, 0.7023, 0.133, 0.6662, 0.1636, 0.6263, 0.1697, 0.6322, 0.1184, 0.6669, 0.1344, 0.1776, 0.7989, 0.1773, 0.7754, 0.1958, 0.7752, 0.1878, 0.7987, 0.1773, 0.7754, 0.1764, 0.7477, 0.1938, 0.7475, 0.1958, 0.7752, 0.1764, 0.7001, 0.1764, 0.7429, 0.1586, 0.742, 0.1373, 0.6982, 0.1764, 0.7429, 0.1751, 0.7796, 0.1557, 0.7787, 0.1586, 0.742, 0.3159, 0.1377, 0.2849, 0.113, 0.3184, 0.08062, 0.3417, 0.09371, 0.3417, 0.09371, 0.3184, 0.08062, 0.3266, 0.04424, 0.3693, 0.07078, 0.7023, 0.133, 0.6824, 0.08658, 0.7065, 0.07409, 0.7342, 0.1092, 0.6824, 0.08658, 0.6547, 0.06306, 0.6993, 0.03759, 0.7065, 0.07409, 0.2152, 0.7973, 0.2145, 0.7769, 0.2317, 0.7763, 0.2254, 0.7969, 0.2145, 0.7769, 0.2176, 0.7401, 0.2341, 0.7395, 0.2317, 0.7763, 0.08828, 0.7056, 0.08381, 0.763, 0.06843, 0.7567, 0.07383, 0.6982, 0.08381, 0.763, 0.08828, 0.7975, 0.06479, 0.7886, 0.06843, 0.7567, 0.2849, 0.113, 0.2307, 0.1229, 0.2524, 0.07025, 0.2858, 0.07287, 0.2858, 0.07287, 0.2524, 0.07025, 0.2502, 0.03549, 0.3013, 0.03874, 0.7342, 0.1092, 0.7397, 0.0671, 0.7719, 0.06483, 0.7894, 0.117, 0.7397, 0.0671, 0.7259, 0.03248, 0.7766, 0.0306, 0.7719, 0.06483, 0.4262, 0.7862, 0.4143, 0.7637, 0.4258, 0.7569, 0.4332, 0.7821, 0.4143, 0.7637, 0.4119, 0.7444, 0.4281, 0.7352, 0.4258, 0.7569, 0.329, 0.7043, 0.339, 0.7432, 0.3236, 0.734, 0.3188, 0.6982, 0.339, 0.7432, 0.339, 0.7713, 0.3162, 0.7577, 0.3236, 0.734, 0.2307, 0.1229, 0.218, 0.1604, 0.1965, 0.1357, 0.2089, 0.1121, 0.2089, 0.1121, 0.1965, 0.1357, 0.1743, 0.1325, 0.2011, 0.09259, 0.7894, 0.117, 0.816, 0.1072, 0.8265, 0.1308, 0.7997, 0.1536, 0.816, 0.1072, 0.8271, 0.08683, 0.85, 0.1279, 0.8265, 0.1308])
me_plane.materials.append(mat_material)
me_plane.update()
arm_armature = bpy.data.armatures.new('Armature')  # bones are not reproduced

# ---- objects
ob_plane = bpy.data.objects.new('Plane', me_plane)
ob_armature = bpy.data.objects.new('Armature', arm_armature)

# ---- transforms, parenting, visibility, modifiers, constraints
ob_plane.location = (0.0, 0.0, 0.0)
ob_plane.scale = (1.0, 1.0, 1.353)
_m = ob_plane.modifiers.new('Mirror', 'MIRROR')
_m = ob_plane.modifiers.new('Subdivision', 'SUBSURF')
ob_armature.location = (0.0, 0.0, 0.0)

# ---- collection membership
col_collection.objects.link(ob_plane)
col_collection.objects.link(ob_armature)

# ---- scene / render settings (as saved in the file)
scene.frame_start = 1; scene.frame_end = 250; scene.frame_set(132)
scene.render.engine = 'BLENDER_EEVEE_NEXT'
scene.cycles.sampling_pattern = 'TABULATED_SOBOL'
bpy.context.view_layer.update()

# ---- added for rendering (the .blend has no active camera and no usable light): camera, sun
cam_auto = bpy.data.cameras.new('AutoCamera')
cam_auto.lens = 50.0
cam_auto.sensor_width = 36.0
cam_auto.clip_end = 1000.0
ob_auto_camera = bpy.data.objects.new('AutoCamera', cam_auto)
scene.collection.objects.link(ob_auto_camera)
ob_auto_camera.location = (5.10732, -5.7906, 4.55125)
ob_auto_camera.rotation_euler = (1.09748, -7.21219e-08, 0.694738)
scene.camera = ob_auto_camera
light_auto_sun = bpy.data.lights.new('AutoSun', 'SUN')
light_auto_sun.energy = 3.0
light_auto_sun.angle = 0.0523599
ob_auto_sun = bpy.data.objects.new('AutoSun', light_auto_sun)
scene.collection.objects.link(ob_auto_sun)
ob_auto_sun.rotation_euler = (0.872665, 0.174533, 0.523599)
bpy.context.view_layer.update()
